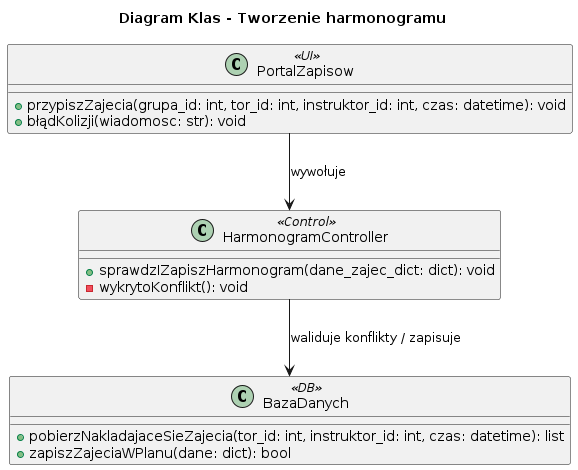

The diagram above was rendered by PlantUML. Its source (embedded in the PNG):
@startuml
title Diagram Klas - Tworzenie harmonogramu

class PortalZapisow <<UI>> {
    + przypiszZajecia(grupa_id: int, tor_id: int, instruktor_id: int, czas: datetime): void
    + błądKolizji(wiadomosc: str): void
}

class HarmonogramController <<Control>> {
    + sprawdzIZapiszHarmonogram(dane_zajec_dict: dict): void
    - wykrytoKonflikt(): void
}

class BazaDanych <<DB>> {
    + pobierzNakladajaceSieZajecia(tor_id: int, instruktor_id: int, czas: datetime): list
    + zapiszZajeciaWPlanu(dane: dict): bool
}

PortalZapisow --> HarmonogramController : wywołuje
HarmonogramController --> BazaDanych : waliduje konflikty / zapisuje
@enduml